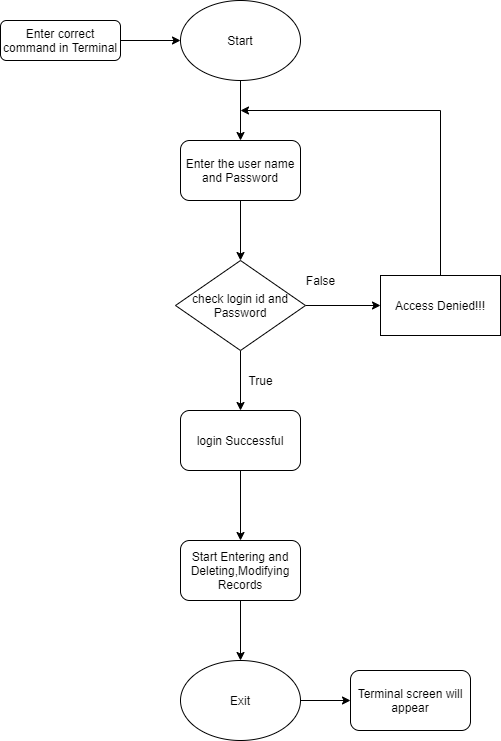

The diagram above was exported from draw.io. Its source (the exported page's mxGraphModel, read from the mxfile embedded in the PNG):
<mxGraphModel dx="990" dy="579" grid="1" gridSize="10" guides="1" tooltips="1" connect="1" arrows="1" fold="1" page="1" pageScale="1" pageWidth="827" pageHeight="1169" math="0" shadow="0">
  <root>
    <mxCell id="WIyWlLk6GJQsqaUBKTNV-0" />
    <mxCell id="WIyWlLk6GJQsqaUBKTNV-1" parent="WIyWlLk6GJQsqaUBKTNV-0" />
    <mxCell id="U7boj3FOojx_JmpgGQL8-9" value="" style="edgeStyle=orthogonalEdgeStyle;rounded=0;orthogonalLoop=1;jettySize=auto;html=1;" parent="WIyWlLk6GJQsqaUBKTNV-1" source="WIyWlLk6GJQsqaUBKTNV-3" target="U7boj3FOojx_JmpgGQL8-0" edge="1">
      <mxGeometry relative="1" as="geometry" />
    </mxCell>
    <mxCell id="WIyWlLk6GJQsqaUBKTNV-3" value="Enter correct command in Terminal" style="rounded=1;whiteSpace=wrap;html=1;fontSize=12;glass=0;strokeWidth=1;shadow=0;" parent="WIyWlLk6GJQsqaUBKTNV-1" vertex="1">
      <mxGeometry x="50" y="70" width="120" height="40" as="geometry" />
    </mxCell>
    <mxCell id="U7boj3FOojx_JmpgGQL8-10" value="" style="edgeStyle=orthogonalEdgeStyle;rounded=0;orthogonalLoop=1;jettySize=auto;html=1;" parent="WIyWlLk6GJQsqaUBKTNV-1" source="U7boj3FOojx_JmpgGQL8-0" target="U7boj3FOojx_JmpgGQL8-1" edge="1">
      <mxGeometry relative="1" as="geometry" />
    </mxCell>
    <mxCell id="U7boj3FOojx_JmpgGQL8-0" value="Start" style="ellipse;whiteSpace=wrap;html=1;" parent="WIyWlLk6GJQsqaUBKTNV-1" vertex="1">
      <mxGeometry x="230" y="50" width="120" height="80" as="geometry" />
    </mxCell>
    <mxCell id="U7boj3FOojx_JmpgGQL8-11" value="" style="edgeStyle=orthogonalEdgeStyle;rounded=0;orthogonalLoop=1;jettySize=auto;html=1;" parent="WIyWlLk6GJQsqaUBKTNV-1" source="U7boj3FOojx_JmpgGQL8-1" target="U7boj3FOojx_JmpgGQL8-2" edge="1">
      <mxGeometry relative="1" as="geometry" />
    </mxCell>
    <mxCell id="U7boj3FOojx_JmpgGQL8-1" value="Enter the user name and Password" style="rounded=1;whiteSpace=wrap;html=1;" parent="WIyWlLk6GJQsqaUBKTNV-1" vertex="1">
      <mxGeometry x="230" y="190" width="120" height="60" as="geometry" />
    </mxCell>
    <mxCell id="U7boj3FOojx_JmpgGQL8-12" value="" style="edgeStyle=orthogonalEdgeStyle;rounded=0;orthogonalLoop=1;jettySize=auto;html=1;" parent="WIyWlLk6GJQsqaUBKTNV-1" source="U7boj3FOojx_JmpgGQL8-2" target="U7boj3FOojx_JmpgGQL8-5" edge="1">
      <mxGeometry relative="1" as="geometry" />
    </mxCell>
    <mxCell id="U7boj3FOojx_JmpgGQL8-16" value="" style="edgeStyle=orthogonalEdgeStyle;rounded=0;orthogonalLoop=1;jettySize=auto;html=1;" parent="WIyWlLk6GJQsqaUBKTNV-1" source="U7boj3FOojx_JmpgGQL8-2" target="U7boj3FOojx_JmpgGQL8-4" edge="1">
      <mxGeometry relative="1" as="geometry" />
    </mxCell>
    <mxCell id="U7boj3FOojx_JmpgGQL8-2" value="check login id and Password" style="rhombus;whiteSpace=wrap;html=1;" parent="WIyWlLk6GJQsqaUBKTNV-1" vertex="1">
      <mxGeometry x="225" y="310" width="130" height="90" as="geometry" />
    </mxCell>
    <mxCell id="U7boj3FOojx_JmpgGQL8-4" value="Access Denied!!!" style="rounded=0;whiteSpace=wrap;html=1;" parent="WIyWlLk6GJQsqaUBKTNV-1" vertex="1">
      <mxGeometry x="430" y="325" width="120" height="60" as="geometry" />
    </mxCell>
    <mxCell id="U7boj3FOojx_JmpgGQL8-13" value="" style="edgeStyle=orthogonalEdgeStyle;rounded=0;orthogonalLoop=1;jettySize=auto;html=1;" parent="WIyWlLk6GJQsqaUBKTNV-1" source="U7boj3FOojx_JmpgGQL8-5" target="U7boj3FOojx_JmpgGQL8-6" edge="1">
      <mxGeometry relative="1" as="geometry" />
    </mxCell>
    <mxCell id="U7boj3FOojx_JmpgGQL8-5" value="login Successful" style="rounded=1;whiteSpace=wrap;html=1;" parent="WIyWlLk6GJQsqaUBKTNV-1" vertex="1">
      <mxGeometry x="230" y="460" width="120" height="60" as="geometry" />
    </mxCell>
    <mxCell id="U7boj3FOojx_JmpgGQL8-14" value="" style="edgeStyle=orthogonalEdgeStyle;rounded=0;orthogonalLoop=1;jettySize=auto;html=1;" parent="WIyWlLk6GJQsqaUBKTNV-1" source="U7boj3FOojx_JmpgGQL8-6" target="U7boj3FOojx_JmpgGQL8-7" edge="1">
      <mxGeometry relative="1" as="geometry" />
    </mxCell>
    <mxCell id="U7boj3FOojx_JmpgGQL8-6" value="Start Entering and Deleting,Modifying Records" style="rounded=1;whiteSpace=wrap;html=1;" parent="WIyWlLk6GJQsqaUBKTNV-1" vertex="1">
      <mxGeometry x="230" y="590" width="120" height="60" as="geometry" />
    </mxCell>
    <mxCell id="U7boj3FOojx_JmpgGQL8-15" value="" style="edgeStyle=orthogonalEdgeStyle;rounded=0;orthogonalLoop=1;jettySize=auto;html=1;" parent="WIyWlLk6GJQsqaUBKTNV-1" source="U7boj3FOojx_JmpgGQL8-7" target="U7boj3FOojx_JmpgGQL8-8" edge="1">
      <mxGeometry relative="1" as="geometry" />
    </mxCell>
    <mxCell id="U7boj3FOojx_JmpgGQL8-7" value="Exit" style="ellipse;whiteSpace=wrap;html=1;" parent="WIyWlLk6GJQsqaUBKTNV-1" vertex="1">
      <mxGeometry x="230" y="710" width="120" height="80" as="geometry" />
    </mxCell>
    <mxCell id="U7boj3FOojx_JmpgGQL8-8" value="Terminal screen will appear" style="rounded=1;whiteSpace=wrap;html=1;" parent="WIyWlLk6GJQsqaUBKTNV-1" vertex="1">
      <mxGeometry x="400" y="720" width="120" height="60" as="geometry" />
    </mxCell>
    <mxCell id="U7boj3FOojx_JmpgGQL8-17" value="False" style="text;html=1;align=center;verticalAlign=middle;resizable=0;points=[];autosize=1;strokeColor=none;fillColor=none;" parent="WIyWlLk6GJQsqaUBKTNV-1" vertex="1">
      <mxGeometry x="350" y="320" width="40" height="20" as="geometry" />
    </mxCell>
    <mxCell id="U7boj3FOojx_JmpgGQL8-18" value="True" style="text;html=1;align=center;verticalAlign=middle;resizable=0;points=[];autosize=1;strokeColor=none;fillColor=none;" parent="WIyWlLk6GJQsqaUBKTNV-1" vertex="1">
      <mxGeometry x="290" y="420" width="40" height="20" as="geometry" />
    </mxCell>
    <mxCell id="U7boj3FOojx_JmpgGQL8-20" value="" style="endArrow=none;html=1;exitX=0.5;exitY=0;exitDx=0;exitDy=0;" parent="WIyWlLk6GJQsqaUBKTNV-1" source="U7boj3FOojx_JmpgGQL8-4" edge="1">
      <mxGeometry width="50" height="50" relative="1" as="geometry">
        <mxPoint x="440" y="250" as="sourcePoint" />
        <mxPoint x="490" y="160" as="targetPoint" />
      </mxGeometry>
    </mxCell>
    <mxCell id="U7boj3FOojx_JmpgGQL8-21" value="" style="endArrow=classic;html=1;" parent="WIyWlLk6GJQsqaUBKTNV-1" edge="1">
      <mxGeometry width="50" height="50" relative="1" as="geometry">
        <mxPoint x="490" y="160" as="sourcePoint" />
        <mxPoint x="290" y="160" as="targetPoint" />
      </mxGeometry>
    </mxCell>
  </root>
</mxGraphModel>